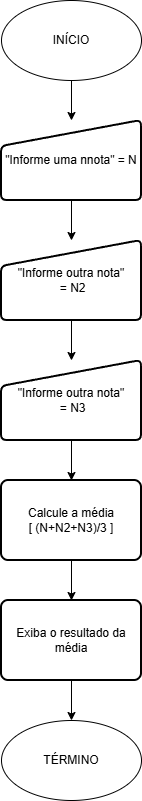

The diagram above was exported from draw.io. Its source (the exported page's mxGraphModel, read from the mxfile embedded in the PNG):
<mxGraphModel dx="703" dy="776" grid="1" gridSize="10" guides="1" tooltips="1" connect="1" arrows="1" fold="1" page="1" pageScale="1" pageWidth="827" pageHeight="1169" background="light-dark(#FFFFFF,#000000)" math="0" shadow="0">
  <root>
    <mxCell id="0" />
    <mxCell id="1" parent="0" />
    <mxCell id="jOn8p4bSblcnfcAu0erD-24" edge="1" parent="1" source="jOn8p4bSblcnfcAu0erD-1" style="edgeStyle=orthogonalEdgeStyle;rounded=0;orthogonalLoop=1;jettySize=auto;html=1;exitX=0.5;exitY=1;exitDx=0;exitDy=0;entryX=0.5;entryY=0;entryDx=0;entryDy=0;strokeColor=light-dark(#000000,#FFFFFF);fillColor=light-dark(transparent,#FFB570);" target="jOn8p4bSblcnfcAu0erD-23">
      <mxGeometry relative="1" as="geometry" />
    </mxCell>
    <mxCell id="jOn8p4bSblcnfcAu0erD-1" parent="1" style="ellipse;whiteSpace=wrap;html=1;fillColor=light-dark(transparent,#FFB570);strokeColor=light-dark(#000000,#FFFFFF);" value="INÍCIO" vertex="1">
      <mxGeometry height="80" width="140" x="50" y="40" as="geometry" />
    </mxCell>
    <mxCell id="jOn8p4bSblcnfcAu0erD-2" parent="1" style="ellipse;whiteSpace=wrap;html=1;fillColor=light-dark(transparent,#FFB570);strokeColor=light-dark(#000000,#FFFFFF);" value="TÉRMINO" vertex="1">
      <mxGeometry height="80" width="140" x="50" y="760" as="geometry" />
    </mxCell>
    <mxCell id="jOn8p4bSblcnfcAu0erD-47" edge="1" parent="1" source="jOn8p4bSblcnfcAu0erD-23" style="edgeStyle=orthogonalEdgeStyle;rounded=0;orthogonalLoop=1;jettySize=auto;html=1;exitX=0.5;exitY=1;exitDx=0;exitDy=0;entryX=0.5;entryY=0;entryDx=0;entryDy=0;fillColor=light-dark(transparent,#FFB570);">
      <mxGeometry relative="1" as="geometry">
        <mxPoint x="120" y="280" as="targetPoint" />
      </mxGeometry>
    </mxCell>
    <mxCell id="jOn8p4bSblcnfcAu0erD-23" parent="1" style="html=1;strokeWidth=2;shape=manualInput;whiteSpace=wrap;rounded=1;size=26;arcSize=11;strokeColor=light-dark(#000000,#FFFFFF);fillColor=light-dark(transparent,#FFB570);" value="&quot;Informe uma nnota&quot; = N" vertex="1">
      <mxGeometry height="80" width="140" x="50" y="160" as="geometry" />
    </mxCell>
    <mxCell id="jOn8p4bSblcnfcAu0erD-63" edge="1" parent="1" source="jOn8p4bSblcnfcAu0erD-54" style="edgeStyle=orthogonalEdgeStyle;rounded=0;orthogonalLoop=1;jettySize=auto;html=1;exitX=0.5;exitY=1;exitDx=0;exitDy=0;entryX=0.5;entryY=0;entryDx=0;entryDy=0;fillColor=light-dark(transparent,#FFB570);" target="jOn8p4bSblcnfcAu0erD-2">
      <mxGeometry relative="1" as="geometry" />
    </mxCell>
    <mxCell id="jOn8p4bSblcnfcAu0erD-54" parent="1" style="rounded=1;whiteSpace=wrap;html=1;absoluteArcSize=1;arcSize=14;strokeWidth=2;fillColor=light-dark(transparent,#FFB570);strokeColor=light-dark(#000000,#FFFFFF);" value="Exiba o resultado da média" vertex="1">
      <mxGeometry height="80" width="140" x="50" y="640" as="geometry" />
    </mxCell>
    <mxCell id="jOn8p4bSblcnfcAu0erD-62" edge="1" parent="1" source="jOn8p4bSblcnfcAu0erD-61" style="edgeStyle=orthogonalEdgeStyle;rounded=0;orthogonalLoop=1;jettySize=auto;html=1;exitX=0.5;exitY=1;exitDx=0;exitDy=0;fillColor=light-dark(transparent,#FFB570);">
      <mxGeometry relative="1" as="geometry">
        <mxPoint x="120" y="400" as="targetPoint" />
      </mxGeometry>
    </mxCell>
    <mxCell id="jOn8p4bSblcnfcAu0erD-61" parent="1" style="html=1;strokeWidth=2;shape=manualInput;whiteSpace=wrap;rounded=1;size=26;arcSize=11;strokeColor=light-dark(#000000,#FFFFFF);fillColor=light-dark(transparent,#FFB570);" value="&quot;Informe outra nota&quot;&lt;div&gt;&amp;nbsp;= N2&lt;/div&gt;" vertex="1">
      <mxGeometry height="80" width="140" x="50" y="280" as="geometry" />
    </mxCell>
    <mxCell id="jOn8p4bSblcnfcAu0erD-74" edge="1" parent="1" source="jOn8p4bSblcnfcAu0erD-66" style="edgeStyle=orthogonalEdgeStyle;rounded=0;orthogonalLoop=1;jettySize=auto;html=1;exitX=0.5;exitY=1;exitDx=0;exitDy=0;entryX=0.5;entryY=0;entryDx=0;entryDy=0;" target="jOn8p4bSblcnfcAu0erD-54">
      <mxGeometry relative="1" as="geometry" />
    </mxCell>
    <mxCell id="jOn8p4bSblcnfcAu0erD-66" parent="1" style="rounded=1;whiteSpace=wrap;html=1;absoluteArcSize=1;arcSize=14;strokeWidth=2;fillColor=light-dark(transparent,#FFB570);strokeColor=light-dark(#000000,#FFFFFF);" value="Calcule a média&lt;div&gt;[ (N+N2+N3)/3 ]&lt;/div&gt;" vertex="1">
      <mxGeometry height="80" width="140" x="50" y="520" as="geometry" />
    </mxCell>
    <mxCell id="jOn8p4bSblcnfcAu0erD-73" edge="1" parent="1" source="jOn8p4bSblcnfcAu0erD-72" style="edgeStyle=orthogonalEdgeStyle;rounded=0;orthogonalLoop=1;jettySize=auto;html=1;exitX=0.5;exitY=1;exitDx=0;exitDy=0;entryX=0.5;entryY=0;entryDx=0;entryDy=0;" target="jOn8p4bSblcnfcAu0erD-66">
      <mxGeometry relative="1" as="geometry" />
    </mxCell>
    <mxCell id="jOn8p4bSblcnfcAu0erD-72" parent="1" style="html=1;strokeWidth=2;shape=manualInput;whiteSpace=wrap;rounded=1;size=26;arcSize=11;strokeColor=light-dark(#000000,#FFFFFF);fillColor=light-dark(transparent,#FFB570);" value="&quot;Informe outra nota&quot;&lt;div&gt;&amp;nbsp;= N3&lt;/div&gt;" vertex="1">
      <mxGeometry height="80" width="140" x="50" y="400" as="geometry" />
    </mxCell>
  </root>
</mxGraphModel>